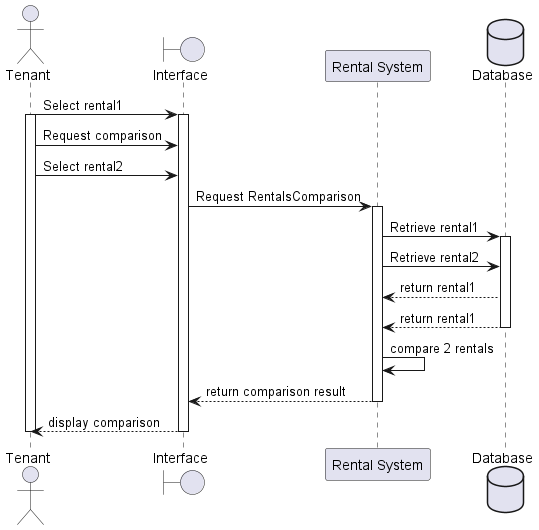

The diagram above was rendered by PlantUML. Its source (embedded in the PNG):
@startuml compare_rental
actor Tenant as Tenant
boundary Interface as Interface
participant "Rental System" as Rental_system
database Database as DB

Tenant -> Interface++: Select rental1 
activate Tenant
Tenant -> Interface: Request comparison
Tenant -> Interface: Select rental2
Interface -> Rental_system++: Request RentalsComparison
Rental_system -> DB++: Retrieve rental1
Rental_system -> DB: Retrieve rental2

DB --> Rental_system: return rental1
DB --> Rental_system--: return rental1

Rental_system -> Rental_system: compare 2 rentals
Rental_system --> Interface--: return comparison result

Interface --> Tenant--: display comparison
deactivate Tenant
@enduml